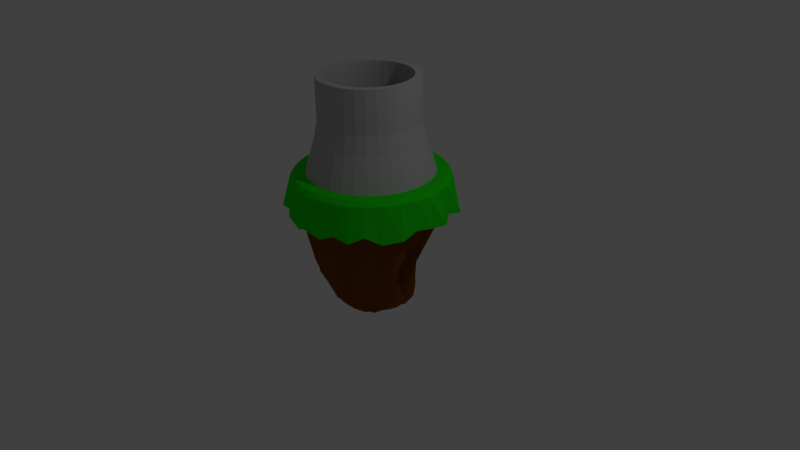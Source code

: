 # Source: floatingIslandTowerBuild2.blend  (saved by Blender 2.77.0; exported with 4.5.12 LTS)
import bpy
from mathutils import Matrix  # noqa: F401  (used for matrix-valued properties, if any)

bpy.ops.wm.read_factory_settings(use_empty=True)
scene = bpy.context.scene
scene.name = 'Scene'

# ---- collections
col_collection_1 = bpy.data.collections.new('Collection 1'); scene.collection.children.link(col_collection_1)

# ---- materials (node trees are filled in below, after node groups)
mat_grass = bpy.data.materials.new('Grass')
mat_grass.alpha_threshold = 0.0
mat_grass.use_transparent_shadow = False
mat_grass.diffuse_color = (0.01471, 0.8, 0.005219, 1.0)
mat_grass.roughness = 0.5
mat_dirt = bpy.data.materials.new('Dirt')
mat_dirt.alpha_threshold = 0.0
mat_dirt.use_transparent_shadow = False
mat_dirt.diffuse_color = (0.2019, 0.06312, 0.003393, 1.0)
mat_dirt.roughness = 0.5
mat_walls = bpy.data.materials.new('walls')
mat_walls.alpha_threshold = 0.0
mat_walls.use_transparent_shadow = False
mat_walls.diffuse_color = (0.5071, 0.5071, 0.5071, 1.0)
mat_walls.roughness = 0.5

# ---- material node trees

# ---- world
world_world = bpy.data.worlds.new('World'); scene.world = world_world
world_world.color = (0.05088, 0.05088, 0.05088)
world_world.use_sun_shadow = False
world_world.sun_shadow_jitter_overblur = 0.0
world_world.cycles.sampling_method = 'MANUAL'

# ---- cameras
cam_camera = bpy.data.cameras.new('Camera')
cam_camera.clip_end = 100.0
cam_camera.lens = 35.0
cam_camera.sensor_width = 32.0
cam_camera.sensor_height = 18.0
cam_camera.ortho_scale = 7.314
cam_camera.dof.focus_distance = 0.0
cam_camera.dof.aperture_fstop = 128.0

# ---- lights
light_lamp = bpy.data.lights.new('Lamp', 'POINT')
light_lamp.transmission_factor = 0.0
light_lamp.cutoff_distance = 30.0
light_lamp.energy = 100.0
light_lamp.shadow_buffer_clip_start = 1.001
light_lamp.shadow_soft_size = 0.1
light_lamp.shadow_maximum_resolution = 0.006
light_lamp.use_absolute_resolution = True

# ---- meshes
me_cylinder = bpy.data.meshes.new('Cylinder')
me_cylinder.from_pydata([(-3.36e-08, 0.8791, 0.7345), (0.0, 1.0, 1.132), (0.1715, 0.8622, 0.7345), (0.1951, 0.9808, 1.132), (0.3364, 0.8122, 0.7345), (0.3827, 0.9239, 1.132), (0.4884, 0.731, 0.7345), (0.5556, 0.8315, 1.132), (0.6216, 0.6216, 0.7345), (0.7071, 0.7071, 1.132), (0.731, 0.4884, 0.7345), (0.8315, 0.5556, 1.132), (0.8122, 0.3364, 0.7345), (0.9239, 0.3827, 1.132), (0.8622, 0.1715, 0.7345), (0.9808, 0.1951, 1.132), (0.8791, 2.868e-08, 0.7345), (1.0, 7.55e-08, 1.132), (0.8622, -0.1715, 0.7345), (0.9808, -0.1951, 1.132), (0.8122, -0.3364, 0.7345), (0.9239, -0.3827, 1.132), (0.731, -0.4884, 0.7345), (0.8315, -0.5556, 1.132), (0.6216, -0.6216, 0.7345), (0.7071, -0.7071, 1.132), (0.4884, -0.731, 0.7345), (0.5556, -0.8315, 1.132), (0.3364, -0.8122, 0.7345), (0.3827, -0.9239, 1.132), (0.1715, -0.8622, 0.7345), (0.1951, -0.9808, 1.132), (-2.497e-07, -0.8791, 0.7345), (-3.258e-07, -1.0, 1.132), (-0.1715, -0.8622, 0.7345), (-0.1951, -0.9808, 1.132), (-0.3364, -0.8122, 0.7345), (-0.3827, -0.9239, 1.132), (-0.4884, -0.731, 0.7345), (-0.5556, -0.8315, 1.132), (-0.6216, -0.6216, 0.7345), (-0.7071, -0.7071, 1.132), (-0.731, -0.4884, 0.7345), (-0.8315, -0.5556, 1.132), (-0.8122, -0.3364, 0.7345), (-0.9239, -0.3827, 1.132), (-0.8622, -0.1715, 0.7345), (-0.9808, -0.1951, 1.132), (-0.8791, 8.531e-07, 0.7345), (-1.0, 9.656e-07, 1.132), (-0.8622, 0.1715, 0.7345), (-0.9808, 0.1951, 1.132), (-0.8122, 0.3364, 0.7345), (-0.9239, 0.3827, 1.132), (-0.731, 0.4884, 0.7345), (-0.8315, 0.5556, 1.132), (-0.6216, 0.6216, 0.7345), (-0.7071, 0.7071, 1.132), (-0.4884, 0.731, 0.7345), (-0.5556, 0.8315, 1.132), (-0.3364, 0.8122, 0.7345), (-0.3827, 0.9239, 1.132), (-0.1715, 0.8622, 0.7345), (-0.1951, 0.9808, 1.132), (-0.1794, 0.9021, 0.7345), (-0.352, 0.8498, 0.7345), (-0.511, 0.7648, 0.7345), (-0.6504, 0.6504, 0.7345), (-0.7648, 0.511, 0.7345), (-0.8498, 0.352, 0.7345), (-0.9021, 0.1794, 0.7345), (-0.9198, 9.121e-07, 0.7345), (-0.9021, -0.1794, 0.7345), (-0.8498, -0.352, 0.7345), (-0.7648, -0.511, 0.7345), (-0.6504, -0.6504, 0.7345), (-0.511, -0.7648, 0.7345), (-0.352, -0.8498, 0.7345), (-0.1794, -0.9021, 0.7345), (-2.914e-07, -0.9198, 0.7345), (0.1794, -0.9021, 0.7345), (0.352, -0.8498, 0.7345), (0.511, -0.7648, 0.7345), (0.6504, -0.6504, 0.7345), (0.7648, -0.511, 0.7345), (0.8498, -0.352, 0.7345), (0.9021, -0.1794, 0.7345), (0.9198, 9.337e-08, 0.7345), (0.9021, 0.1794, 0.7345), (0.8498, 0.352, 0.7345), (0.7648, 0.511, 0.7345), (0.6504, 0.6504, 0.7345), (0.511, 0.7648, 0.7345), (0.352, 0.8498, 0.7345), (0.1794, 0.9021, 0.7345), (8.322e-09, 0.9198, 0.7345), (-0.02518, -0.0178, -0.8635), (-0.02506, -0.01777, -0.8635), (-0.02528, -0.01786, -0.8635), (-0.02538, -0.01794, -0.8635), (-0.02545, -0.01803, -0.8635), (-0.02551, -0.01814, -0.8635), (-0.02555, -0.01825, -0.8635), (-0.02556, -0.01837, -0.8635), (-0.02555, -0.0185, -0.8635), (-0.02551, -0.01861, -0.8635), (-0.02545, -0.01872, -0.8635), (-0.02538, -0.01881, -0.8635), (-0.02528, -0.01889, -0.8635), (-0.02518, -0.01895, -0.8635), (-0.02506, -0.01898, -0.8635), (-0.02494, -0.019, -0.8635), (-0.02482, -0.01898, -0.8635), (-0.0247, -0.01895, -0.8635), (-0.02459, -0.01889, -0.8635), (-0.0245, -0.01881, -0.8635), (-0.02442, -0.01872, -0.8635), (-0.02436, -0.01861, -0.8635), (-0.02433, -0.0185, -0.8635), (-0.02432, -0.01837, -0.8635), (-0.02433, -0.01825, -0.8635), (-0.02436, -0.01814, -0.8635), (-0.02442, -0.01803, -0.8635), (-0.0245, -0.01794, -0.8635), (-0.02459, -0.01786, -0.8635), (-0.0247, -0.0178, -0.8635), (-0.02482, -0.01777, -0.8635), (-0.02494, -0.01775, -0.8635), (-0.2297, 0.4926, -0.4421), (-0.1415, 0.5078, -0.4767), (-0.3207, 0.435, -0.4709), (-0.3758, 0.3758, -0.4806), (-0.4772, 0.2718, -0.4392), (-0.514, 0.2019, -0.4354), (-0.5671, 0.09926, -0.2537), (-0.5646, 0.01207, -0.3031), (-0.5101, -0.04688, -0.3276), (-0.5209, -0.2033, -0.3312), (-0.4496, -0.3054, -0.4313), (-0.4007, -0.37, -0.3622), (-0.2953, -0.4419, -0.4806), (-0.2034, -0.491, -0.4806), (-0.0823, -0.5383, -0.4538), (0.03342, -0.576, -0.4117), (0.1435, -0.5845, -0.3832), (0.2181, -0.5296, -0.4216), (0.314, -0.4308, -0.4533), (0.3953, -0.391, -0.3961), (0.4531, -0.2981, -0.4058), (0.4943, -0.2268, -0.4493), (0.528, -0.09162, -0.4416), (0.5351, 0.03667, -0.4536), (0.5553, 0.1376, -0.3245), (0.5151, 0.242, -0.3475), (0.4086, 0.3496, -0.3703), (0.357, 0.4029, -0.4316), (0.3238, 0.4118, -0.5195), (0.239, 0.4794, -0.4454), (0.08744, 0.534, -0.4726), (-0.04939, 0.4951, -0.5375), (-0.2336, 0.4583, -0.5498), (-0.1043, 0.371, -0.6573), (-0.2786, 0.4212, -0.5697), (-0.3758, 0.3758, -0.4806), (-0.4031, 0.3119, -0.5381), (-0.4585, 0.2196, -0.5258), (-0.2346, 0.1737, -0.5503), (-0.223, 0.1028, -0.5691), (-0.2225, -0.009599, -0.5659), (-0.1741, -0.07462, -0.589), (-0.1841, -0.2231, -0.589), (-0.3837, -0.4089, -0.4235), (-0.2504, -0.4242, -0.5821), (-0.2034, -0.491, -0.4806), (-0.0653, -0.4813, -0.5389), (0.0532, -0.4944, -0.5338), (0.1396, -0.469, -0.5575), (0.2437, -0.4389, -0.5571), (0.3197, -0.4097, -0.5279), (0.3604, -0.3664, -0.542), (0.4343, -0.2736, -0.5391), (0.4834, -0.1817, -0.5391), (0.5137, -0.08201, -0.5391), (0.5192, -0.003398, -0.5249), (0.5127, 0.05878, -0.549), (0.474, 0.2157, -0.5351), (0.4507, 0.2766, -0.5275), (0.2677, 0.2021, -0.6795), (0.2819, 0.4245, -0.5642), (0.1841, 0.4717, -0.5821), (0.1058, 0.4978, -0.552), (-0.0005976, 0.4528, -0.6573), (0.1859, 0.9344, 1.186), (9.763e-09, 0.9527, 1.186), (0.3646, 0.8802, 1.186), (0.5293, 0.7921, 1.186), (0.6736, 0.6736, 1.186), (0.7921, 0.5293, 1.186), (0.8802, 0.3646, 1.186), (0.9344, 0.1859, 1.186), (0.9527, 8.541e-08, 1.186), (0.9344, -0.1859, 1.186), (0.8802, -0.3646, 1.186), (0.7921, -0.5293, 1.186), (0.6736, -0.6736, 1.186), (0.5293, -0.7921, 1.186), (0.3646, -0.8802, 1.186), (0.1859, -0.9344, 1.186), (-3.007e-07, -0.9527, 1.186), (-0.1859, -0.9344, 1.186), (-0.3646, -0.8802, 1.186), (-0.5293, -0.7921, 1.186), (-0.6736, -0.6736, 1.186), (-0.7921, -0.5293, 1.186), (-0.8802, -0.3646, 1.186), (-0.9344, -0.1859, 1.186), (-0.9527, 9.334e-07, 1.186), (-0.9344, 0.1859, 1.186), (-0.8802, 0.3646, 1.186), (-0.7921, 0.5293, 1.186), (-0.6736, 0.6736, 1.186), (-0.5293, 0.7921, 1.186), (-0.3646, 0.8802, 1.186), (-0.1859, 0.9344, 1.186), (-2.483e-09, 1.06, 0.697), (0.2, 1.034, 0.7345), (0.3928, 0.9227, 0.7751), (0.6299, 0.8522, 0.7345), (0.7247, 0.7907, 0.7345), (0.9806, 0.5694, 0.7345), (0.9469, 0.3922, 0.7626), (1.097, 0.2, 0.7345), (1.048, 0.04185, 0.7318), (1.005, -0.2, 0.7665), (0.9874, -0.3922, 0.6902), (0.8522, -0.5993, 0.6629), (0.7247, -0.7649, 0.7692), (0.5694, -0.8895, 0.6759), (0.3922, -0.9469, 0.7345), (0.2, -1.005, 0.6478), (-3.364e-07, -1.077, 0.7345), (-0.2, -1.005, 0.6398), (-0.3927, -0.9949, 0.7345), (-0.5694, -0.8522, 0.7345), (-0.7247, -0.8439, 0.7345), (-0.8522, -0.5694, 0.7345), (-1.006, -0.3922, 0.6505), (-1.033, -0.2, 0.6759), (-1.091, 9.835e-07, 0.7774), (-1.005, 0.2, 0.6814), (-0.9832, 0.3922, 0.7345), (-0.8522, 0.5694, 0.6578), (-0.7247, 0.7247, 0.7345), (-0.6088, 0.8522, 0.6672), (-0.3922, 0.9563, 0.7345), (-0.2, 1.005, 0.7763), (0.4291, 0.2128, 0.1413), (0.4096, 0.3125, 0.08294), (-0.3727, -0.6565, 0.0297), (-0.2506, -0.6452, -0.1355), (0.003307, 0.6896, 0.05329), (-0.1802, 0.6726, 0.05627), (0.2891, 0.3994, 0.127), (-0.1596, -0.7554, -0.008522), (-0.2702, 0.6081, 0.1315), (0.2337, 0.5735, 0.1318), (0.05939, -0.7623, -0.02251), (-0.3781, 0.5831, -0.03077), (0.2135, 0.6034, 0.001289), (0.2363, -0.7292, 0.2339), (-0.5717, 0.4847, 0.03029), (0.1294, 0.5838, -0.1098), (0.2591, -0.685, -0.009851), (-0.5905, 0.3196, 0.2601), (0.4218, -0.6413, 0.0437), (-0.6702, 0.236, 0.01908), (0.5478, -0.505, 0.06322), (-0.7668, 0.01291, 0.1592), (0.7388, -0.3433, 0.03169), (-0.7361, -0.1566, 0.06034), (0.7242, -0.2267, 0.1635), (-0.6168, -0.2471, 0.08395), (0.496, -0.09055, -0.04849), (-0.5945, -0.438, 0.2384), (0.6618, 0.05962, 0.04436), (-0.5068, -0.5346, 0.3397), (0.6228, 0.1178, 0.02414), (-0.3971, -0.5661, 0.213), (-0.06587, 0.2342, -0.7495), (-0.1285, 0.3101, -0.6378), (-0.1996, 0.2465, -0.6798), (-0.2719, 0.2888, -0.5571), (-0.2365, 0.1755, -0.7015), (-0.2472, 0.1359, -0.6803), (-0.2359, 0.1126, -0.6636), (-0.2239, 0.08177, -0.6835), (-0.2232, -0.002068, -0.6846), (-0.1776, -0.1179, -0.6953), (-0.2144, -0.1938, -0.6795), (-0.2674, -0.2591, -0.6104), (-0.1213, -0.227, -0.7004), (-0.1409, -0.3631, -0.5774), (-0.05227, -0.2603, -0.7162), (8.925e-09, -0.3357, -0.6694), (0.0502, -0.3164, -0.6695), (0.1677, -0.3096, -0.6679), (0.1985, -0.2593, -0.6681), (0.2274, -0.2134, -0.6952), (0.2956, -0.1872, -0.6222), (0.2979, -0.1219, -0.6616), (0.3374, -0.0501, -0.6623), (0.3619, 0.01339, -0.6038), (0.3101, 0.04873, -0.6577), (0.3075, 0.08735, -0.6606), (0.2804, 0.1482, -0.6589), (0.09246, 0.08326, -0.8316), (0.166, 0.2486, -0.6786), (0.1032, 0.2474, -0.7186), (0.06381, 0.2804, -0.6974), (-0.000378, 0.286, -0.7495), (0.1569, 0.7923, 1.186), (0.3085, 0.7463, 1.186), (0.4482, 0.6716, 1.186), (0.5706, 0.5711, 1.186), (0.6711, 0.4487, 1.186), (0.7458, 0.309, 1.186), (0.7917, 0.1574, 1.186), (0.8073, -0.0002295, 1.186), (0.7917, -0.1579, 1.186), (0.7458, -0.3094, 1.186), (0.6711, -0.4491, 1.186), (0.5706, -0.5716, 1.186), (0.4482, -0.6721, 1.186), (0.3085, -0.7467, 1.186), (0.1569, -0.7927, 1.186), (-0.0007567, -0.8083, 1.186), (-0.1584, -0.7927, 1.186), (-0.31, -0.7467, 1.186), (-0.4497, -0.6721, 1.186), (-0.5721, -0.5716, 1.186), (-0.6726, -0.4491, 1.186), (-0.7473, -0.3094, 1.186), (-0.7933, -0.1579, 1.186), (-0.8088, -0.0002303, 1.186), (-0.7933, 0.1574, 1.186), (-0.7473, 0.309, 1.186), (-0.6726, 0.4487, 1.186), (-0.5721, 0.5711, 1.186), (-0.4497, 0.6716, 1.186), (-0.31, 0.7463, 1.186), (-0.1584, 0.7923, 1.186), (-0.0007569, 0.8078, 1.186), (0.1569, 0.7923, 1.186), (0.3085, 0.7463, 1.186), (0.4482, 0.6716, 1.186), (0.5706, 0.5711, 1.186), (0.6711, 0.4487, 1.186), (0.7458, 0.309, 1.186), (0.7917, 0.1574, 1.186), (0.8073, -0.0002295, 1.186), (0.7917, -0.1579, 1.186), (0.7458, -0.3094, 1.186), (0.6711, -0.4491, 1.186), (0.5706, -0.5716, 1.186), (0.4482, -0.6721, 1.186), (0.3085, -0.7467, 1.186), (0.1569, -0.7927, 1.186), (-0.0007567, -0.8083, 1.186), (-0.1584, -0.7927, 1.186), (-0.31, -0.7467, 1.186), (-0.4497, -0.6721, 1.186), (-0.5721, -0.5716, 1.186), (-0.6726, -0.4491, 1.186), (-0.7473, -0.3094, 1.186), (-0.7933, -0.1579, 1.186), (-0.8088, -0.0002303, 1.186), (-0.7933, 0.1574, 1.186), (-0.7473, 0.309, 1.186), (-0.6726, 0.4487, 1.186), (-0.5721, 0.5711, 1.186), (-0.4497, 0.6716, 1.186), (-0.31, 0.7463, 1.186), (-0.1584, 0.7923, 1.186), (-0.0007569, 0.8078, 1.186), (0.1347, 0.681, 1.186), (0.265, 0.6415, 1.186), (0.3851, 0.5773, 1.186), (0.4904, 0.4909, 1.186), (0.5768, 0.3857, 1.186), (0.641, 0.2656, 1.186), (0.6805, 0.1353, 1.186), (0.6938, -0.0002296, 1.186), (0.6805, -0.1357, 1.186), (0.641, -0.266, 1.186), (0.5768, -0.3861, 1.186), (0.4904, -0.4914, 1.186), (0.3851, -0.5778, 1.186), (0.265, -0.6419, 1.186), (0.1347, -0.6815, 1.186), (-0.0007567, -0.6948, 1.186), (-0.1363, -0.6815, 1.186), (-0.2666, -0.6419, 1.186), (-0.3866, -0.5778, 1.186), (-0.4919, -0.4914, 1.186), (-0.5783, -0.3861, 1.186), (-0.6425, -0.266, 1.186), (-0.682, -0.1357, 1.186), (-0.6953, -0.0002302, 1.186), (-0.682, 0.1353, 1.186), (-0.6425, 0.2656, 1.186), (-0.5783, 0.3857, 1.186), (-0.4919, 0.4909, 1.186), (-0.3866, 0.5773, 1.186), (-0.2666, 0.6415, 1.186), (-0.1363, 0.681, 1.186), (-0.0007569, 0.6944, 1.186), (-0.0007569, 0.8078, 1.186), (0.1569, 0.7923, 1.186), (0.3085, 0.7463, 1.186), (0.4482, 0.6716, 1.186), (0.5706, 0.5711, 1.186), (0.6711, 0.4487, 1.186), (0.7458, 0.309, 1.186), (0.7917, 0.1574, 1.186), (0.8073, -0.0002295, 1.186), (0.7917, -0.1579, 1.186), (0.7458, -0.3094, 1.186), (0.6711, -0.4491, 1.186), (0.5706, -0.5716, 1.186), (0.4482, -0.6721, 1.186), (0.3085, -0.7467, 1.186), (0.1569, -0.7927, 1.186), (-0.0007567, -0.8083, 1.186), (-0.1584, -0.7927, 1.186), (-0.31, -0.7467, 1.186), (-0.4497, -0.6721, 1.186), (-0.5721, -0.5716, 1.186), (-0.6726, -0.4491, 1.186), (-0.7473, -0.3094, 1.186), (-0.7933, -0.1579, 1.186), (-0.8088, -0.0002303, 1.186), (-0.7933, 0.1574, 1.186), (-0.7473, 0.309, 1.186), (-0.6726, 0.4487, 1.186), (-0.5721, 0.5711, 1.186), (-0.4497, 0.6716, 1.186), (-0.31, 0.7463, 1.186), (-0.1584, 0.7923, 1.186), (-0.0007569, 0.6944, 1.186), (0.1347, 0.681, 1.186), (0.265, 0.6415, 1.186), (0.3851, 0.5773, 1.186), (0.4904, 0.4909, 1.186), (0.5768, 0.3857, 1.186), (0.641, 0.2656, 1.186), (0.6805, 0.1353, 1.186), (0.6938, -0.0002296, 1.186), (0.6805, -0.1357, 1.186), (0.641, -0.266, 1.186), (0.5768, -0.3861, 1.186), (0.4904, -0.4914, 1.186), (0.3851, -0.5778, 1.186), (0.265, -0.6419, 1.186), (0.1347, -0.6815, 1.186), (-0.0007567, -0.6948, 1.186), (-0.1363, -0.6815, 1.186), (-0.2666, -0.6419, 1.186), (-0.3866, -0.5778, 1.186), (-0.4919, -0.4914, 1.186), (-0.5783, -0.3861, 1.186), (-0.6425, -0.266, 1.186), (-0.682, -0.1357, 1.186), (-0.6953, -0.0002302, 1.186), (-0.682, 0.1353, 1.186), (-0.6425, 0.2656, 1.186), (-0.5783, 0.3857, 1.186), (-0.4919, 0.4909, 1.186), (-0.3866, 0.5773, 1.186), (-0.2666, 0.6415, 1.186), (-0.1363, 0.681, 1.186), (-0.0007569, 0.6806, 1.614), (0.1321, 0.6675, 1.614), (0.2598, 0.6287, 1.614), (0.3775, 0.5658, 1.614), (0.4806, 0.4812, 1.614), (0.5653, 0.378, 1.614), (0.6282, 0.2603, 1.614), (0.667, 0.1326, 1.614), (0.68, -0.0002296, 1.614), (0.667, -0.133, 1.614), (0.6282, -0.2608, 1.614), (0.5653, -0.3785, 1.614), (0.4806, -0.4816, 1.614), (0.3775, -0.5663, 1.614), (0.2598, -0.6292, 1.614), (0.1321, -0.6679, 1.614), (-0.0007567, -0.681, 1.614), (-0.1336, -0.6679, 1.614), (-0.2613, -0.6292, 1.614), (-0.379, -0.5663, 1.614), (-0.4822, -0.4816, 1.614), (-0.5668, -0.3785, 1.614), (-0.6297, -0.2608, 1.614), (-0.6685, -0.133, 1.614), (-0.6816, -0.0002302, 1.614), (-0.6685, 0.1326, 1.614), (-0.6297, 0.2603, 1.614), (-0.5668, 0.378, 1.614), (-0.4822, 0.4812, 1.614), (-0.379, 0.5658, 1.614), (-0.2613, 0.6287, 1.614), (-0.1336, 0.6675, 1.614), (-0.0007569, 0.585, 1.614), (0.1134, 0.5737, 1.614), (0.2232, 0.5404, 1.614), (0.3244, 0.4864, 1.614), (0.4131, 0.4136, 1.614), (0.4858, 0.3249, 1.614), (0.5399, 0.2237, 1.614), (0.5732, 0.1139, 1.614), (0.5845, -0.0002297, 1.614), (0.5732, -0.1144, 1.614), (0.5399, -0.2242, 1.614), (0.4858, -0.3254, 1.614), (0.4131, -0.414, 1.614), (0.3244, -0.4868, 1.614), (0.2232, -0.5409, 1.614), (0.1134, -0.5742, 1.614), (-0.0007568, -0.5854, 1.614), (-0.1149, -0.5742, 1.614), (-0.2247, -0.5409, 1.614), (-0.3259, -0.4868, 1.614), (-0.4146, -0.414, 1.614), (-0.4873, -0.3254, 1.614), (-0.5414, -0.2242, 1.614), (-0.5747, -0.1144, 1.614), (-0.586, -0.0002302, 1.614), (-0.5747, 0.1139, 1.614), (-0.5414, 0.2237, 1.614), (-0.4873, 0.3249, 1.614), (-0.4146, 0.4136, 1.614), (-0.3259, 0.4864, 1.614), (-0.2247, 0.5404, 1.614), (-0.1149, 0.5737, 1.614), (0.6244, -0.1267, 1.843), (0.5882, -0.246, 1.843), (0.5295, -0.3558, 1.843), (0.4505, -0.4521, 1.843), (0.3542, -0.5312, 1.843), (0.2443, -0.5899, 1.843), (0.5369, -0.1093, 1.843), (0.5058, -0.2118, 1.843), (0.4553, -0.3063, 1.843), (0.3874, -0.389, 1.843), (0.3046, -0.457, 1.843), (0.2102, -0.5075, 1.843), (0.2443, -0.5899, 1.843), (0.1251, -0.626, 1.843), (0.2102, -0.5075, 1.843), (0.1077, -0.5385, 1.843), (-0.0007569, 0.6944, 1.194), (0.1347, 0.681, 1.194), (0.265, 0.6415, 1.194), (0.3851, 0.5773, 1.194), (0.4904, 0.4909, 1.194), (0.5768, 0.3857, 1.194), (0.641, 0.2656, 1.194), (0.6805, 0.1353, 1.194), (0.6938, -0.0002296, 1.194), (0.6805, -0.1357, 1.194), (0.641, -0.266, 1.194), (0.5768, -0.3861, 1.194), (0.4904, -0.4914, 1.194), (0.3851, -0.5778, 1.194), (0.265, -0.6419, 1.194), (0.1347, -0.6815, 1.194), (-0.0007567, -0.6948, 1.194), (-0.1363, -0.6815, 1.194), (-0.2666, -0.6419, 1.194), (-0.3866, -0.5778, 1.194), (-0.4919, -0.4914, 1.194), (-0.5783, -0.3861, 1.194), (-0.6425, -0.266, 1.194), (-0.682, -0.1357, 1.194), (-0.6953, -0.0002302, 1.194), (-0.682, 0.1353, 1.194), (-0.6425, 0.2656, 1.194), (-0.5783, 0.3857, 1.194), (-0.4919, 0.4909, 1.194), (-0.3866, 0.5773, 1.194), (-0.2666, 0.6415, 1.194), (-0.1363, 0.681, 1.194), (0.001119, 0.6327, 1.843), (0.1251, 0.6205, 1.843), (0.2443, 0.5844, 1.843), (0.3542, 0.5256, 1.843), (0.4505, 0.4466, 1.843), (0.5295, 0.3503, 1.843), (0.5882, 0.2404, 1.843), (0.6244, 0.1212, 1.843), (0.6366, -0.002757, 1.843), (0.6244, -0.1267, 1.843), (0.1251, -0.626, 1.843), (0.001119, -0.6383, 1.843), (-0.1229, -0.626, 1.843), (-0.2421, -0.5899, 1.843), (-0.3519, -0.5312, 1.843), (-0.4482, -0.4521, 1.843), (-0.5273, -0.3558, 1.843), (-0.586, -0.246, 1.843), (-0.6222, -0.1267, 1.843), (-0.6344, -0.002757, 1.843), (-0.6222, 0.1212, 1.843), (-0.586, 0.2404, 1.843), (-0.5273, 0.3503, 1.843), (-0.4482, 0.4466, 1.843), (-0.3519, 0.5256, 1.843), (-0.2421, 0.5844, 1.843), (-0.1229, 0.6205, 1.843), (0.001119, 0.5435, 1.843), (0.1077, 0.533, 1.843), (0.2102, 0.5019, 1.843), (0.3046, 0.4515, 1.843), (0.3874, 0.3835, 1.843), (0.4553, 0.3007, 1.843), (0.5058, 0.2063, 1.843), (0.5369, 0.1038, 1.843), (0.5474, -0.002757, 1.843), (0.5369, -0.1093, 1.843), (0.1077, -0.5385, 1.843), (0.001119, -0.549, 1.843), (-0.1055, -0.5385, 1.843), (-0.2079, -0.5075, 1.843), (-0.3024, -0.457, 1.843), (-0.3852, -0.389, 1.843), (-0.4531, -0.3063, 1.843), (-0.5036, -0.2118, 1.843), (-0.5347, -0.1093, 1.843), (-0.5452, -0.002757, 1.843), (-0.5347, 0.1038, 1.843), (-0.5036, 0.2063, 1.843), (-0.4531, 0.3007, 1.843), (-0.3852, 0.3835, 1.843), (-0.3024, 0.4515, 1.843), (-0.2079, 0.5019, 1.843), (-0.1055, 0.533, 1.843), (0.6244, -0.1267, 2.169), (0.5882, -0.246, 2.169), (0.5295, -0.3558, 2.169), (0.4505, -0.4521, 2.169), (0.3542, -0.5312, 2.169), (0.2443, -0.5899, 2.169), (0.5369, -0.1093, 2.169), (0.5058, -0.2118, 2.169), (0.4553, -0.3063, 2.169), (0.3874, -0.389, 2.169), (0.3046, -0.457, 2.169), (0.2102, -0.5075, 2.169), (0.2443, -0.5899, 2.169), (0.1251, -0.626, 2.169), (0.2102, -0.5075, 2.169), (0.1077, -0.5385, 2.169), (0.001119, 0.6327, 2.169), (0.1251, 0.6205, 2.169), (0.2443, 0.5844, 2.169), (0.3542, 0.5256, 2.169), (0.4505, 0.4466, 2.169), (0.5295, 0.3503, 2.169), (0.5882, 0.2404, 2.169), (0.6244, 0.1212, 2.169), (0.6366, -0.002757, 2.169), (0.6244, -0.1267, 2.169), (0.1251, -0.626, 2.169), (0.001119, -0.6383, 2.169), (-0.1229, -0.626, 2.169), (-0.2421, -0.5899, 2.169), (-0.3519, -0.5312, 2.169), (-0.4482, -0.4521, 2.169), (-0.5273, -0.3558, 2.169), (-0.586, -0.246, 2.169), (-0.6222, -0.1267, 2.169), (-0.6344, -0.002757, 2.169), (-0.6222, 0.1212, 2.169), (-0.586, 0.2404, 2.169), (-0.5273, 0.3503, 2.169), (-0.4482, 0.4466, 2.169), (-0.3519, 0.5256, 2.169), (-0.2421, 0.5844, 2.169), (-0.1229, 0.6205, 2.169), (0.001119, 0.5435, 2.169), (0.1077, 0.533, 2.169), (0.2102, 0.5019, 2.169), (0.3046, 0.4515, 2.169), (0.3874, 0.3835, 2.169), (0.4553, 0.3007, 2.169), (0.5058, 0.2063, 2.169), (0.5369, 0.1038, 2.169), (0.5474, -0.002757, 2.169), (0.5369, -0.1093, 2.169), (0.1077, -0.5385, 2.169), (0.001119, -0.549, 2.169), (-0.1055, -0.5385, 2.169), (-0.2079, -0.5075, 2.169), (-0.3024, -0.457, 2.169), (-0.3852, -0.389, 2.169), (-0.4531, -0.3063, 2.169), (-0.5036, -0.2118, 2.169), (-0.5347, -0.1093, 2.169), (-0.5452, -0.002757, 2.169), (-0.5347, 0.1038, 2.169), (-0.5036, 0.2063, 2.169), (-0.4531, 0.3007, 2.169), (-0.3852, 0.3835, 2.169), (-0.3024, 0.4515, 2.169), (-0.2079, 0.5019, 2.169), (-0.1055, 0.533, 2.169), (0.6244, -0.1267, 2.393), (0.5882, -0.246, 2.393), (0.5295, -0.3558, 2.393), (0.4505, -0.4521, 2.393), (0.3542, -0.5312, 2.393), (0.2443, -0.5899, 2.393), (0.5369, -0.1093, 2.393), (0.5058, -0.2118, 2.393), (0.4553, -0.3063, 2.393), (0.3874, -0.389, 2.393), (0.3046, -0.457, 2.393), (0.2102, -0.5075, 2.393), (0.2443, -0.5899, 2.393), (0.1251, -0.626, 2.393), (0.2102, -0.5075, 2.393), (0.1077, -0.5385, 2.393), (0.001119, 0.6327, 2.394), (0.1251, 0.6205, 2.394), (0.2443, 0.5844, 2.394), (0.3542, 0.5256, 2.394), (0.4505, 0.4466, 2.394), (0.5295, 0.3503, 2.394), (0.5882, 0.2404, 2.394), (0.6244, 0.1212, 2.394), (0.6366, -0.002757, 2.394), (0.6244, -0.1267, 2.394), (0.1251, -0.626, 2.394), (0.001119, -0.6383, 2.394), (-0.1229, -0.626, 2.394), (-0.2421, -0.5899, 2.394), (-0.3519, -0.5312, 2.394), (-0.4482, -0.4521, 2.394), (-0.5273, -0.3558, 2.394), (-0.586, -0.246, 2.394), (-0.6222, -0.1267, 2.394), (-0.6344, -0.002757, 2.394), (-0.6222, 0.1212, 2.394), (-0.586, 0.2404, 2.394), (-0.5273, 0.3503, 2.394), (-0.4482, 0.4466, 2.394), (-0.3519, 0.5256, 2.394), (-0.2421, 0.5844, 2.394), (-0.1229, 0.6205, 2.394), (0.001119, 0.5435, 2.394), (0.1077, 0.533, 2.394), (0.2102, 0.5019, 2.394), (0.3046, 0.4515, 2.394), (0.3874, 0.3835, 2.394), (0.4553, 0.3007, 2.394), (0.5058, 0.2063, 2.394), (0.5369, 0.1038, 2.394), (0.5474, -0.002757, 2.394), (0.5369, -0.1093, 2.394), (0.1077, -0.5385, 2.394), (0.001119, -0.549, 2.394), (-0.1055, -0.5385, 2.394), (-0.2079, -0.5075, 2.394), (-0.3024, -0.457, 2.394), (-0.3852, -0.389, 2.394), (-0.4531, -0.3063, 2.394), (-0.5036, -0.2118, 2.394), (-0.5347, -0.1093, 2.394), (-0.5452, -0.002757, 2.394), (-0.5347, 0.1038, 2.394), (-0.5036, 0.2063, 2.394), (-0.4531, 0.3007, 2.394), (-0.3852, 0.3835, 2.394), (-0.3024, 0.4515, 2.394), (-0.2079, 0.5019, 2.394), (-0.1055, 0.533, 2.394)], [], [(224, 1, 3, 225), (225, 3, 5, 226), (226, 5, 7, 227), (227, 7, 9, 228), (228, 9, 11, 229), (229, 11, 13, 230), (230, 13, 15, 231), (231, 15, 17, 232), (232, 17, 19, 233), (233, 19, 21, 234), (234, 21, 23, 235), (235, 23, 25, 236), (236, 25, 27, 237), (237, 27, 29, 238), (238, 29, 31, 239), (239, 31, 33, 240), (240, 33, 35, 241), (241, 35, 37, 242), (242, 37, 39, 243), (243, 39, 41, 244), (244, 41, 43, 245), (245, 43, 45, 246), (246, 45, 47, 247), (247, 47, 49, 248), (248, 49, 51, 249), (249, 51, 53, 250), (250, 53, 55, 251), (251, 55, 57, 252), (252, 57, 59, 253), (253, 59, 61, 254), (11, 9, 196, 197), (254, 61, 63, 255), (255, 63, 1, 224), (0, 2, 4, 6, 8, 10, 12, 14, 16, 18, 20, 22, 24, 26, 28, 30, 32, 34, 36, 38, 40, 42, 44, 46, 48, 50, 52, 54, 56, 58, 60, 62), (95, 64, 65, 66, 67, 68, 69, 70, 71, 72, 73, 74, 75, 76, 77, 78, 79, 80, 81, 82, 83, 84, 85, 86, 87, 88, 89, 90, 91, 92, 93, 94), (127, 126, 125, 124, 123, 122, 121, 120, 119, 118, 117, 116, 115, 114, 113, 112, 111, 110, 109, 108, 107, 106, 105, 104, 103, 102, 101, 100, 99, 98, 96, 97), (257, 256, 154, 155), (259, 258, 141, 142), (261, 260, 129, 128), (262, 257, 155, 156), (263, 259, 142, 143), (264, 261, 128, 130), (265, 262, 156, 157), (266, 263, 143, 144), (267, 264, 130, 131), (268, 265, 157, 158), (269, 266, 144, 145), (270, 267, 131, 132), (271, 268, 158, 159), (272, 269, 145, 146), (273, 270, 132, 133), (260, 271, 159, 129), (274, 272, 146, 147), (275, 273, 133, 134), (276, 274, 147, 148), (277, 275, 134, 135), (278, 276, 148, 149), (279, 277, 135, 136), (280, 278, 149, 150), (281, 279, 136, 137), (282, 280, 150, 151), (283, 281, 137, 138), (284, 282, 151, 152), (285, 283, 138, 139), (286, 284, 152, 153), (287, 285, 139, 140), (256, 286, 153, 154), (258, 287, 140, 141), (161, 160, 128, 129), (160, 162, 130, 128), (162, 163, 131, 130), (163, 164, 132, 131), (164, 165, 133, 132), (165, 166, 134, 133), (166, 167, 135, 134), (167, 168, 136, 135), (168, 169, 137, 136), (169, 170, 138, 137), (170, 171, 139, 138), (171, 172, 140, 139), (172, 173, 141, 140), (173, 174, 142, 141), (174, 175, 143, 142), (175, 176, 144, 143), (176, 177, 145, 144), (177, 178, 146, 145), (178, 179, 147, 146), (179, 180, 148, 147), (180, 181, 149, 148), (181, 182, 150, 149), (182, 183, 151, 150), (183, 184, 152, 151), (184, 185, 153, 152), (185, 186, 154, 153), (186, 187, 155, 154), (187, 188, 156, 155), (188, 189, 157, 156), (189, 190, 158, 157), (190, 191, 159, 158), (191, 161, 129, 159), (288, 289, 160, 161), (289, 290, 162, 160), (290, 291, 163, 162), (291, 292, 164, 163), (292, 293, 165, 164), (293, 294, 166, 165), (294, 295, 167, 166), (295, 296, 168, 167), (296, 297, 169, 168), (297, 298, 170, 169), (298, 299, 171, 170), (299, 300, 172, 171), (300, 301, 173, 172), (301, 302, 174, 173), (302, 303, 175, 174), (303, 304, 176, 175), (304, 305, 177, 176), (305, 306, 178, 177), (306, 307, 179, 178), (307, 308, 180, 179), (308, 309, 181, 180), (309, 310, 182, 181), (310, 311, 183, 182), (311, 312, 184, 183), (312, 313, 185, 184), (313, 314, 186, 185), (314, 315, 187, 186), (315, 316, 188, 187), (316, 317, 189, 188), (317, 318, 190, 189), (318, 319, 191, 190), (319, 288, 161, 191), (192, 193, 223, 222, 221, 220, 219, 218, 217, 216, 215, 214, 213, 212, 211, 210, 209, 208, 207, 206, 205, 204, 203, 202, 201, 200, 199, 198, 197, 196, 195, 194), (29, 27, 205, 206), (47, 45, 214, 215), (3, 1, 193, 192), (1, 63, 223, 193), (21, 19, 201, 202), (39, 37, 210, 211), (57, 55, 219, 220), (13, 11, 197, 198), (31, 29, 206, 207), (49, 47, 215, 216), (5, 3, 192, 194), (23, 21, 202, 203), (41, 39, 211, 212), (59, 57, 220, 221), (15, 13, 198, 199), (33, 31, 207, 208), (51, 49, 216, 217), (7, 5, 194, 195), (25, 23, 203, 204), (43, 41, 212, 213), (61, 59, 221, 222), (17, 15, 199, 200), (35, 33, 208, 209), (53, 51, 217, 218), (9, 7, 195, 196), (27, 25, 204, 205), (45, 43, 213, 214), (63, 61, 222, 223), (19, 17, 200, 201), (37, 35, 209, 210), (55, 53, 218, 219), (2, 0, 224, 225), (4, 2, 225, 226), (6, 4, 226, 227), (8, 6, 227, 228), (10, 8, 228, 229), (12, 10, 229, 230), (14, 12, 230, 231), (16, 14, 231, 232), (18, 16, 232, 233), (20, 18, 233, 234), (22, 20, 234, 235), (24, 22, 235, 236), (26, 24, 236, 237), (28, 26, 237, 238), (30, 28, 238, 239), (32, 30, 239, 240), (34, 32, 240, 241), (36, 34, 241, 242), (38, 36, 242, 243), (40, 38, 243, 244), (42, 40, 244, 245), (44, 42, 245, 246), (46, 44, 246, 247), (48, 46, 247, 248), (50, 48, 248, 249), (52, 50, 249, 250), (54, 52, 250, 251), (56, 54, 251, 252), (58, 56, 252, 253), (60, 58, 253, 254), (62, 60, 254, 255), (0, 62, 255, 224), (77, 76, 287, 258), (90, 89, 286, 256), (76, 75, 285, 287), (89, 88, 284, 286), (75, 74, 283, 285), (88, 87, 282, 284), (74, 73, 281, 283), (87, 86, 280, 282), (73, 72, 279, 281), (86, 85, 278, 280), (72, 71, 277, 279), (85, 84, 276, 278), (71, 70, 275, 277), (84, 83, 274, 276), (70, 69, 273, 275), (83, 82, 272, 274), (64, 95, 271, 260), (69, 68, 270, 273), (82, 81, 269, 272), (95, 94, 268, 271), (68, 67, 267, 270), (81, 80, 266, 269), (94, 93, 265, 268), (67, 66, 264, 267), (80, 79, 263, 266), (93, 92, 262, 265), (66, 65, 261, 264), (79, 78, 259, 263), (92, 91, 257, 262), (65, 64, 260, 261), (78, 77, 258, 259), (91, 90, 256, 257), (127, 97, 288, 319), (126, 127, 319, 318), (125, 126, 318, 317), (124, 125, 317, 316), (123, 124, 316, 315), (122, 123, 315, 314), (121, 122, 314, 313), (120, 121, 313, 312), (119, 120, 312, 311), (118, 119, 311, 310), (117, 118, 310, 309), (116, 117, 309, 308), (115, 116, 308, 307), (114, 115, 307, 306), (113, 114, 306, 305), (112, 113, 305, 304), (111, 112, 304, 303), (110, 111, 303, 302), (109, 110, 302, 301), (108, 109, 301, 300), (107, 108, 300, 299), (106, 107, 299, 298), (105, 106, 298, 297), (104, 105, 297, 296), (103, 104, 296, 295), (102, 103, 295, 294), (101, 102, 294, 293), (100, 101, 293, 292), (99, 100, 292, 291), (98, 99, 291, 290), (96, 98, 290, 289), (97, 96, 289, 288), (329, 328, 360, 361), (343, 342, 374, 375), (330, 329, 361, 362), (344, 343, 375, 376), (331, 330, 362, 363), (345, 344, 376, 377), (332, 331, 363, 364), (346, 345, 377, 378), (333, 332, 364, 365), (347, 346, 378, 379), (334, 333, 365, 366), (320, 351, 383, 352), (348, 347, 379, 380), (335, 334, 366, 367), (321, 320, 352, 353), (349, 348, 380, 381), (336, 335, 367, 368), (323, 322, 354, 355), (350, 349, 381, 382), (337, 336, 368, 369), (324, 323, 355, 356), (351, 350, 382, 383), (338, 337, 369, 370), (325, 324, 356, 357), (322, 321, 353, 354), (339, 338, 370, 371), (326, 325, 357, 358), (340, 339, 371, 372), (327, 326, 358, 359), (341, 340, 372, 373), (328, 327, 359, 360), (342, 341, 373, 374), (367, 366, 431, 432), (386, 387, 452, 451), (412, 413, 478, 477), (366, 365, 430, 431), (384, 385, 450, 449), (411, 412, 477, 476), (365, 364, 429, 430), (415, 384, 449, 448), (410, 411, 476, 475), (364, 363, 428, 429), (409, 410, 475, 474), (363, 362, 427, 428), (408, 409, 474, 473), (362, 361, 426, 427), (407, 408, 473, 472), (361, 360, 425, 426), (406, 407, 472, 471), (360, 359, 424, 425), (405, 406, 471, 470), (359, 358, 423, 424), (404, 405, 470, 469), (358, 357, 422, 423), (354, 353, 418, 419), (403, 404, 469, 468), (357, 356, 421, 422), (383, 382, 447, 416), (402, 403, 468, 467), (356, 355, 420, 421), (382, 381, 446, 447), (401, 402, 467, 466), (355, 354, 419, 420), (381, 380, 445, 446), (391, 390, 567, 568), (460, 461, 525, 524), (434, 433, 497, 498), (459, 460, 524, 523), (433, 432, 496, 497), (458, 459, 523, 522), (432, 431, 495, 496), (457, 458, 522, 521), (431, 430, 494, 495), (456, 457, 521, 520), (430, 429, 493, 494), (455, 456, 520, 519), (429, 428, 492, 493), (454, 455, 519, 518), (450, 451, 515, 514), (428, 427, 491, 492), (453, 454, 518, 517), (479, 448, 512, 543), (427, 426, 490, 491), (452, 453, 517, 516), (478, 479, 543, 542), (426, 425, 489, 490), (451, 452, 516, 515), (477, 478, 542, 541), (425, 424, 488, 489), (449, 450, 514, 513), (476, 477, 541, 540), (424, 423, 487, 488), (448, 449, 513, 512), (475, 476, 540, 539), (423, 422, 486, 487), (419, 418, 482, 483), (474, 475, 539, 538), (413, 414, 479, 478), (387, 388, 453, 452), (368, 367, 432, 433), (414, 415, 448, 479), (388, 389, 454, 453), (369, 368, 433, 434), (385, 386, 451, 450), (389, 390, 455, 454), (370, 369, 434, 435), (390, 391, 456, 455), (371, 370, 435, 436), (391, 392, 457, 456), (372, 371, 436, 437), (392, 393, 458, 457), (373, 372, 437, 438), (393, 394, 459, 458), (374, 373, 438, 439), (394, 395, 460, 459), (375, 374, 439, 440), (395, 396, 461, 460), (376, 375, 440, 441), (396, 397, 462, 461), (377, 376, 441, 442), (397, 398, 463, 462), (378, 377, 442, 443), (398, 399, 464, 463), (379, 378, 443, 444), (352, 383, 416, 417), (399, 400, 465, 464), (380, 379, 444, 445), (353, 352, 417, 418), (400, 401, 466, 465), (482, 481, 593, 594), (509, 508, 615, 616), (534, 535, 637, 636), (481, 480, 592, 593), (508, 507, 614, 615), (533, 534, 636, 635), (521, 489, 601, 628), (507, 506, 613, 614), (532, 533, 635, 634), (506, 505, 612, 613), (531, 532, 634, 633), (505, 504, 611, 612), (526, 494, 549, 555), (530, 531, 633, 632), (521, 522, 551, 550), (504, 503, 610, 611), (524, 525, 554, 553), (529, 530, 632, 631), (491, 490, 545, 546), (503, 502, 609, 610), (494, 493, 548, 549), (528, 529, 631, 630), (526, 527, 559, 558), (502, 501, 608, 609), (527, 528, 630, 629), (501, 500, 607, 608), (500, 499, 606, 607), (499, 498, 605, 606), (498, 497, 604, 605), (497, 496, 603, 604), (496, 495, 602, 603), (520, 521, 628, 627), (435, 434, 498, 499), (461, 462, 526, 525), (436, 435, 499, 500), (462, 463, 527, 526), (437, 436, 500, 501), (463, 464, 528, 527), (438, 437, 501, 502), (464, 465, 529, 528), (439, 438, 502, 503), (465, 466, 530, 529), (440, 439, 503, 504), (466, 467, 531, 530), (441, 440, 504, 505), (467, 468, 532, 531), (442, 441, 505, 506), (468, 469, 533, 532), (443, 442, 506, 507), (469, 470, 534, 533), (444, 443, 507, 508), (417, 416, 480, 481), (470, 471, 535, 534), (445, 444, 508, 509), (418, 417, 481, 482), (471, 472, 536, 535), (446, 445, 509, 510), (420, 419, 483, 484), (472, 473, 537, 536), (447, 446, 510, 511), (421, 420, 484, 485), (473, 474, 538, 537), (416, 447, 511, 480), (422, 421, 485, 486), (617, 616, 686, 687), (643, 644, 714, 713), (616, 615, 685, 686), (642, 643, 713, 712), (602, 629, 699, 672), (489, 521, 550, 544), (525, 526, 555, 554), (492, 491, 546, 547), (522, 523, 552, 551), (493, 492, 547, 548), (523, 524, 553, 552), (490, 489, 544, 545), (615, 614, 684, 685), (495, 494, 556, 557), (527, 495, 557, 559), (494, 526, 558, 556), (560, 591, 590, 589, 588, 587, 586, 585, 584, 583, 582, 581, 580, 579, 578, 577, 576, 575, 574, 573, 572, 571, 570, 569, 568, 567, 566, 565, 564, 563, 562, 561), (405, 404, 581, 582), (392, 391, 568, 569), (406, 405, 582, 583), (393, 392, 569, 570), (407, 406, 583, 584), (394, 393, 570, 571), (408, 407, 584, 585), (395, 394, 571, 572), (409, 408, 585, 586), (396, 395, 572, 573), (410, 409, 586, 587), (397, 396, 573, 574), (411, 410, 587, 588), (398, 397, 574, 575), (384, 415, 560, 561), (412, 411, 588, 589), (399, 398, 575, 576), (385, 384, 561, 562), (413, 412, 589, 590), (400, 399, 576, 577), (387, 386, 563, 564), (414, 413, 590, 591), (401, 400, 577, 578), (388, 387, 564, 565), (415, 414, 591, 560), (402, 401, 578, 579), (389, 388, 565, 566), (386, 385, 562, 563), (403, 402, 579, 580), (390, 389, 566, 567), (404, 403, 580, 581), (641, 642, 712, 711), (614, 613, 683, 684), (544, 550, 652, 646), (640, 641, 711, 710), (613, 612, 682, 683), (554, 555, 657, 656), (639, 640, 710, 709), (612, 611, 681, 682), (553, 554, 656, 655), (638, 639, 709, 708), (611, 610, 680, 681), (552, 553, 655, 654), (637, 638, 708, 707), (610, 609, 679, 680), (551, 552, 654, 653), (636, 637, 707, 706), (609, 608, 678, 679), (550, 551, 653, 652), (635, 636, 706, 705), (628, 601, 671, 698), (608, 607, 677, 678), (549, 548, 650, 651), (634, 635, 705, 704), (607, 606, 676, 677), (548, 547, 649, 650), (633, 634, 704, 703), (535, 536, 638, 637), (510, 509, 616, 617), (484, 483, 595, 596), (536, 537, 639, 638), (511, 510, 617, 618), (485, 484, 596, 597), (537, 538, 640, 639), (480, 511, 618, 592), (486, 485, 597, 598), (538, 539, 641, 640), (483, 482, 594, 595), (487, 486, 598, 599), (539, 540, 642, 641), (512, 513, 620, 619), (488, 487, 599, 600), (540, 541, 643, 642), (513, 514, 621, 620), (489, 488, 600, 601), (541, 542, 644, 643), (515, 516, 623, 622), (542, 543, 645, 644), (516, 517, 624, 623), (543, 512, 619, 645), (517, 518, 625, 624), (514, 515, 622, 621), (518, 519, 626, 625), (495, 527, 629, 602), (519, 520, 627, 626), (663, 662, 732, 733), (689, 690, 760, 759), (661, 659, 729, 731), (665, 664, 734, 735), (691, 692, 762, 761), (658, 660, 730, 728), (662, 688, 758, 732), (715, 689, 759, 785), (660, 661, 731, 730), (688, 687, 757, 758), (714, 715, 785, 784), (659, 658, 728, 729), (687, 686, 756, 757), (713, 714, 784, 783), (657, 651, 721, 727), (686, 685, 755, 756), (712, 713, 783, 782), (672, 699, 769, 742), (685, 684, 754, 755), (711, 712, 782, 781), (684, 683, 753, 754), (710, 711, 781, 780), (683, 682, 752, 753), (709, 710, 780, 779), (682, 681, 751, 752), (708, 709, 779, 778), (646, 652, 722, 716), (681, 680, 750, 751), (707, 708, 778, 777), (656, 657, 727, 726), (680, 679, 749, 750), (706, 707, 777, 776), (644, 645, 715, 714), (618, 617, 687, 688), (645, 619, 689, 715), (555, 549, 651, 657), (592, 618, 688, 662), (621, 622, 692, 691), (595, 594, 664, 665), (619, 620, 690, 689), (593, 592, 662, 663), (620, 621, 691, 690), (594, 593, 663, 664), (622, 623, 693, 692), (596, 595, 665, 666), (623, 624, 694, 693), (597, 596, 666, 667), (624, 625, 695, 694), (598, 597, 667, 668), (625, 626, 696, 695), (599, 598, 668, 669), (626, 627, 697, 696), (600, 599, 669, 670), (557, 556, 658, 659), (627, 628, 698, 697), (601, 600, 670, 671), (558, 559, 661, 660), (629, 630, 700, 699), (603, 602, 672, 673), (556, 558, 660, 658), (630, 631, 701, 700), (545, 544, 646, 647), (604, 603, 673, 674), (559, 557, 659, 661), (631, 632, 702, 701), (546, 545, 647, 648), (605, 604, 674, 675), (632, 633, 703, 702), (547, 546, 648, 649), (606, 605, 675, 676), (717, 716, 722, 723), (718, 717, 723, 724), (719, 718, 724, 725), (720, 719, 725, 726), (721, 720, 726, 727), (729, 728, 730, 731), (737, 736, 763, 764), (732, 758, 785, 759), (746, 745, 772, 773), (738, 737, 764, 765), (735, 734, 761, 762), (747, 746, 773, 774), (739, 738, 765, 766), (748, 747, 774, 775), (740, 739, 766, 767), (749, 748, 775, 776), (741, 740, 767, 768), (750, 749, 776, 777), (751, 750, 777, 778), (752, 751, 778, 779), (753, 752, 779, 780), (754, 753, 780, 781), (755, 754, 781, 782), (733, 732, 759, 760), (756, 755, 782, 783), (743, 742, 769, 770), (734, 733, 760, 761), (757, 756, 783, 784), (744, 743, 770, 771), (736, 735, 762, 763), (758, 757, 784, 785), (745, 744, 771, 772), (690, 691, 761, 760), (664, 663, 733, 734), (692, 693, 763, 762), (666, 665, 735, 736), (693, 694, 764, 763), (667, 666, 736, 737), (694, 695, 765, 764), (668, 667, 737, 738), (695, 696, 766, 765), (669, 668, 738, 739), (696, 697, 767, 766), (670, 669, 739, 740), (647, 646, 716, 717), (697, 698, 768, 767), (671, 670, 740, 741), (648, 647, 717, 718), (699, 700, 770, 769), (673, 672, 742, 743), (649, 648, 718, 719), (700, 701, 771, 770), (674, 673, 743, 744), (650, 649, 719, 720), (701, 702, 772, 771), (675, 674, 744, 745), (651, 650, 720, 721), (702, 703, 773, 772), (676, 675, 745, 746), (652, 653, 723, 722), (703, 704, 774, 773), (677, 676, 746, 747), (653, 654, 724, 723), (704, 705, 775, 774), (678, 677, 747, 748), (654, 655, 725, 724), (698, 671, 741, 768), (705, 706, 776, 775), (679, 678, 748, 749), (655, 656, 726, 725)])
me_cylinder.polygons.foreach_set('material_index', [0, 0, 0, 0, 0, 0, 0, 0, 0, 0, 0, 0, 0, 0, 0, 0, 0, 0, 0, 0, 0, 0, 0, 0, 0, 0, 0, 0, 0, 0, 0, 0, 0, 0, 0, 1, 1, 1, 1, 1, 1, 1, 1, 1, 1, 1, 1, 1, 1, 1, 1, 1, 1, 1, 1, 1, 1, 1, 1, 1, 1, 1, 1, 1, 1, 1, 1, 1, 1, 1, 1, 1, 1, 1, 1, 1, 1, 1, 1, 1, 1, 1, 1, 1, 1, 1, 1, 1, 1, 1, 1, 1, 1, 1, 1, 1, 1, 1, 1, 1, 1, 1, 1, 1, 1, 1, 1, 1, 1, 1, 1, 1, 1, 1, 1, 1, 1, 1, 1, 1, 1, 1, 1, 1, 1, 1, 1, 1, 1, 1, 1, 1, 0, 0, 0, 0, 0, 0, 0, 0, 0, 0, 0, 0, 0, 0, 0, 0, 0, 0, 0, 0, 0, 0, 0, 0, 0, 0, 0, 0, 0, 0, 0, 0, 0, 0, 0, 0, 0, 0, 0, 0, 0, 0, 0, 0, 0, 0, 0, 0, 0, 0, 0, 0, 0, 0, 0, 0, 0, 0, 0, 0, 0, 0, 0, 0, 1, 1, 1, 1, 1, 1, 1, 1, 1, 1, 1, 1, 1, 1, 1, 1, 1, 1, 1, 1, 1, 1, 1, 1, 1, 1, 1, 1, 1, 1, 1, 1, 1, 1, 1, 1, 1, 1, 1, 1, 1, 1, 1, 1, 1, 1, 1, 1, 1, 1, 1, 1, 1, 1, 1, 1, 1, 1, 1, 1, 1, 1, 1, 1, 0, 0, 0, 0, 0, 0, 0, 0, 0, 0, 0, 0, 0, 0, 0, 0, 0, 0, 0, 0, 0, 0, 0, 0, 0, 0, 0, 0, 0, 0, 0, 0, 0, 0, 0, 0, 0, 0, 0, 0, 0, 0, 0, 0, 0, 0, 0, 0, 0, 0, 0, 0, 0, 0, 0, 0, 0, 0, 0, 0, 0, 0, 0, 0, 0, 2, 2, 2, 2, 2, 2, 2, 2, 2, 2, 2, 2, 2, 2, 2, 2, 2, 2, 2, 2, 2, 2, 2, 2, 2, 2, 2, 2, 2, 2, 2, 2, 0, 0, 0, 0, 0, 0, 0, 0, 0, 0, 0, 0, 0, 0, 0, 0, 0, 0, 0, 0, 0, 0, 0, 0, 0, 0, 0, 0, 0, 0, 0, 0, 2, 2, 2, 2, 2, 2, 2, 2, 2, 2, 2, 2, 2, 2, 2, 2, 2, 2, 2, 2, 2, 2, 2, 2, 2, 2, 2, 2, 2, 2, 2, 2, 2, 2, 2, 2, 2, 2, 2, 2, 2, 2, 2, 2, 2, 2, 2, 2, 2, 2, 2, 2, 2, 2, 2, 2, 2, 2, 2, 2, 2, 2, 2, 2, 2, 2, 2, 2, 2, 2, 2, 2, 2, 2, 2, 2, 2, 2, 2, 2, 2, 0, 0, 0, 0, 0, 0, 0, 0, 0, 0, 0, 0, 0, 0, 0, 0, 0, 0, 0, 0, 0, 0, 0, 0, 0, 0, 0, 0, 0, 0, 0, 2, 2, 2, 2, 2, 2, 2, 2, 2, 2, 2, 2, 2, 2, 2, 2, 2, 2, 2, 2, 2, 2, 2, 2, 2, 2, 2, 2, 2, 2, 2, 2, 2, 2, 2, 2, 2, 2, 2, 2, 2, 2, 2, 2, 2, 2, 2, 2, 2, 2, 2, 2, 2, 2, 2, 2, 2, 2, 2, 2, 2, 2, 2, 2, 2, 2, 2, 2, 2, 2, 2, 2, 2, 2, 2, 2, 2, 2, 2, 2, 2, 2, 2, 2, 2, 2, 2, 2, 2, 2, 2, 2, 2, 2, 2, 2, 2, 2, 2, 2, 2, 2, 2, 2, 2, 2, 2, 2, 2, 2, 2, 2, 2, 2, 2, 2, 2, 2, 2, 2, 2, 2, 2, 2, 2, 2, 2, 2, 2, 2, 2, 2, 2, 2, 2, 2, 2, 2, 2, 2, 2, 2, 2, 2, 2, 2, 2, 2, 2, 2, 2, 2, 2, 2, 2, 2, 2, 2, 2, 2, 2, 2, 2, 2, 2, 2, 2, 2, 2, 2, 2, 2, 2, 2, 2, 2, 2, 2, 2, 2, 2, 2, 2, 2, 2, 2, 2, 2, 2, 2, 2, 2, 2, 2])
me_cylinder.materials.append(mat_grass)
me_cylinder.materials.append(mat_dirt)
me_cylinder.materials.append(mat_walls)
me_cylinder.use_remesh_preserve_volume = False
me_cylinder.use_remesh_preserve_attributes = False
me_cylinder.use_mirror_vertex_groups = False
me_cylinder.update()

# ---- objects
ob_cylinder = bpy.data.objects.new('Cylinder', me_cylinder)
ob_lamp = bpy.data.objects.new('Lamp', light_lamp)
ob_camera = bpy.data.objects.new('Camera', cam_camera)

# ---- transforms, parenting, visibility, modifiers, constraints
ob_cylinder.location = (0.0, 0.0, 0.0)
ob_cylinder.lineart.crease_threshold = 0.0
ob_lamp.location = (4.076, 1.005, 5.904)
ob_lamp.rotation_euler = (0.6503, 0.05522, 1.866)
ob_lamp.lock_rotations_4d = False
ob_lamp.empty_display_type = 'ARROWS'
ob_lamp.color = (0.0, 0.0, 0.0, 0.0)
ob_lamp.lineart.crease_threshold = 0.0
ob_camera.location = (7.481, -6.508, 5.344)
ob_camera.rotation_euler = (1.109, 0.01082, 0.8149)
ob_camera.lock_rotations_4d = False
ob_camera.empty_display_type = 'ARROWS'
ob_camera.color = (0.0, 0.0, 0.0, 0.0)
ob_camera.display_type = 'WIRE'
ob_camera.lineart.crease_threshold = 0.0

# ---- collection membership
col_collection_1.objects.link(ob_cylinder)
col_collection_1.objects.link(ob_lamp)
col_collection_1.objects.link(ob_camera)

# ---- scene / render settings (as saved in the file)
scene.camera = ob_camera
scene.frame_start = 1; scene.frame_end = 250; scene.frame_set(1)
scene.render.engine = 'BLENDER_EEVEE_NEXT'
scene.render.resolution_percentage = 50
scene.render.dither_intensity = 0.0
scene.cycles.use_denoising = False
scene.cycles.samples = 128
scene.cycles.sampling_pattern = 'TABULATED_SOBOL'
scene.cycles.light_sampling_threshold = 0.0
scene.cycles.use_adaptive_sampling = False
scene.cycles.use_light_tree = False
scene.cycles.blur_glossy = 0.0
scene.cycles.sample_clamp_indirect = 0.0
scene.view_settings.view_transform = 'Standard'
bpy.context.view_layer.update()
